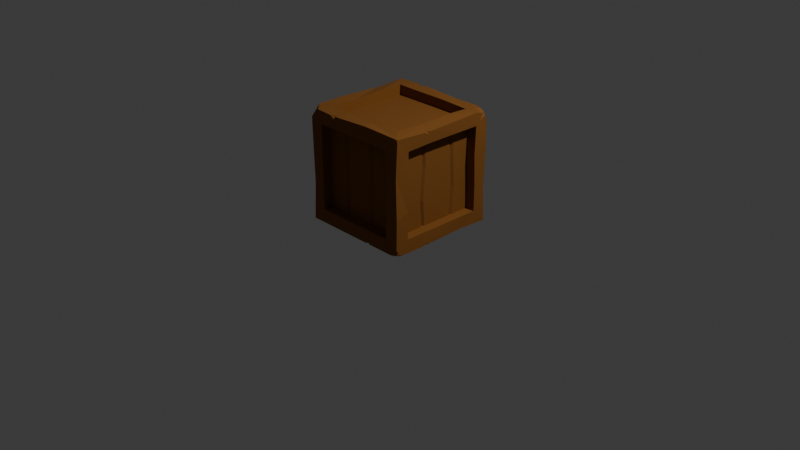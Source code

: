 # Source: crate.blend  (saved by Blender 4.3.34; exported with 4.5.12 LTS)
import bpy
from mathutils import Matrix  # noqa: F401  (used for matrix-valued properties, if any)

bpy.ops.wm.read_factory_settings(use_empty=True)
scene = bpy.context.scene
scene.name = 'Scene'

# ---- collections
col_collection = bpy.data.collections.new('Collection'); scene.collection.children.link(col_collection)

# ---- materials (node trees are filled in below, after node groups)
mat_brown = bpy.data.materials.new('brown')

# ---- material node trees
mat_brown.use_nodes = True; mat_brown.node_tree.nodes.clear()
_N = mat_brown.node_tree.nodes; _L = mat_brown.node_tree.links
n0 = _N.new('ShaderNodeBsdfPrincipled'); n0.name = 'Principled BSDF'; n0.location = (10, 300)
n0.inputs[0].default_value = (0.232, 0.08142, 0.005142, 1.0)
n0.inputs[2].default_value = 0.8455
n1 = _N.new('ShaderNodeOutputMaterial'); n1.name = 'Material Output'; n1.location = (300, 300)
_L.new(n0.outputs[0], n1.inputs[0])
n1.is_active_output = True

# ---- world
world_world = bpy.data.worlds.new('World'); scene.world = world_world
world_world.use_nodes = True; world_world.node_tree.nodes.clear()
_N = world_world.node_tree.nodes; _L = world_world.node_tree.links
n0 = _N.new('ShaderNodeOutputWorld'); n0.name = 'World Output'; n0.location = (300, 300)
n1 = _N.new('ShaderNodeBackground'); n1.name = 'Background'; n1.location = (10, 300)
n1.inputs[0].default_value = (0.05088, 0.05088, 0.05088, 1.0)
_L.new(n1.outputs[0], n0.inputs[0])
n0.is_active_output = True
world_world.color = (0.05088, 0.05088, 0.05088)
world_world.sun_shadow_jitter_overblur = 0.0

# ---- cameras
cam_camera = bpy.data.cameras.new('Camera')
cam_camera.clip_end = 100.0
cam_camera.ortho_scale = 7.314

# ---- lights
light_light = bpy.data.lights.new('Light', 'POINT')
light_light.energy = 1000.0
light_light.shadow_soft_size = 0.1

# ---- meshes
me_cube_001 = bpy.data.meshes.new('Cube.001')
me_cube_001.from_pydata([(-0.6, -0.6, -0.6), (-0.6, 0.6, 0.6), (0.6, 0.6, -0.6), (-0.6, -0.4531, -0.4531), (-0.6, -0.4531, 0.4531), (-0.6, 0.4531, 0.4531), (-0.6, 0.4531, -0.4531), (-0.4531, 0.6, 0.4531), (0.4531, 0.6, 0.4531), (0.6, 0.4531, -0.4531), (0.6, -0.4531, -0.4531), (0.4531, -0.6, 0.4531), (-0.4531, -0.6, 0.4531), (-0.4531, -0.6, -0.4531), (0.4531, 0.4531, -0.6), (-0.4531, -0.4531, -0.6), (0.4569, 0.4479, 0.5913), (-0.4564, 0.4441, 0.6074), (-0.4531, -0.4531, 0.6), (0.4531, -0.4531, 0.6), (-0.4531, 0.6, -0.4531), (0.4531, 0.6, -0.4531), (0.6, 0.4531, 0.4531), (0.5945, -0.4422, 0.4388), (0.4531, -0.6, -0.4531), (-0.4531, 0.4531, -0.6), (0.4531, -0.4531, -0.6), (-0.4957, -0.4531, -0.4531), (-0.4957, -0.4531, 0.4531), (-0.4957, 0.4531, -0.4531), (-0.4957, 0.4531, 0.4531), (-0.4531, 0.4957, 0.4531), (-0.4531, 0.4957, -0.4531), (0.4531, 0.4957, -0.4531), (0.4531, 0.4957, 0.4531), (0.4957, 0.4531, 0.4531), (0.4957, 0.4531, -0.4531), (0.4957, -0.4531, -0.4531), (0.4957, -0.4531, 0.4531), (0.4531, -0.4957, 0.4531), (0.4531, -0.4957, -0.4531), (-0.4531, -0.4957, -0.4531), (-0.4531, -0.4957, 0.4531), (0.4531, 0.4531, -0.4957), (-0.4531, 0.4531, -0.4957), (-0.4531, -0.4531, -0.4957), (0.4531, -0.4531, -0.4957), (-0.4531, 0.4531, 0.4957), (0.4531, 0.4531, 0.4957), (0.4531, -0.4531, 0.4957), (-0.4531, -0.4531, 0.4957), (-0.594, -0.2178, 0.6096), (0.6, -0.1603, -0.4531), (-0.4531, -0.1603, -0.6), (0.4574, -0.1589, 0.5889), (-0.5976, -0.1584, -0.4703), (-0.6, -0.1603, 0.4531), (0.6, -0.1603, 0.4531), (0.4531, -0.1603, -0.6), (-0.4531, -0.1603, 0.6), (-0.4531, -0.1603, -0.4957), (0.4531, -0.1603, -0.4957), (0.4531, -0.1603, 0.4957), (-0.4531, -0.1603, 0.4957), (-0.6031, 0.278, 0.586), (0.5948, 0.2782, -0.5873), (0.4531, 0.2189, -0.6), (-0.6, 0.2189, 0.4531), (0.6, 0.2189, -0.4531), (-0.4558, 0.2065, 0.6125), (0.4531, 0.2189, -0.4957), (-0.4531, 0.2189, 0.4957), (-0.6046, 0.2788, -0.5882), (0.6056, 0.2853, 0.5866), (-0.6, 0.2189, -0.4531), (-0.4531, 0.2189, -0.6), (0.6, 0.2189, 0.4531), (0.4531, 0.2189, 0.6), (-0.4531, 0.2189, -0.4957), (0.4531, 0.2189, 0.4957), (0.1404, 0.5978, -0.5902), (0.1852, 0.604, 0.5859), (0.1906, -0.5976, 0.6095), (0.1545, 0.6, -0.4702), (0.1447, -0.6, -0.4531), (0.1447, -0.6, 0.4531), (0.1447, -0.4531, -0.6), (0.1369, -0.4514, 0.5883), (0.1447, 0.6, 0.4531), (0.1447, 0.4531, -0.6), (0.1447, 0.4531, 0.6), (0.1447, 0.4531, -0.4957), (0.1447, -0.4531, -0.4957), (0.1447, 0.4531, 0.4957), (0.1447, -0.4531, 0.4957), (0.1447, -0.1603, 0.4957), (0.1447, -0.1603, -0.4957), (0.1447, 0.2189, -0.4957), (0.1447, 0.2189, 0.4957), (-0.2805, 0.6, -0.6), (-0.2118, 0.4531, -0.6), (-0.2118, -0.4531, 0.6), (-0.2094, 0.5997, -0.4677), (-0.2118, -0.6, 0.4531), (-0.2118, 0.4531, -0.4957), (-0.2118, -0.4531, 0.4957), (-0.2118, -0.1603, -0.4957), (-0.2118, 0.2189, -0.4957), (-0.2805, -0.6, -0.6), (-0.2118, 0.6, 0.4531), (-0.2118, -0.4531, -0.6), (-0.2118, 0.4531, 0.6), (-0.2118, -0.6, -0.4531), (-0.2118, -0.4531, -0.4957), (-0.2118, 0.4531, 0.4957), (-0.2118, -0.1603, 0.4957), (-0.2118, 0.2189, 0.4957), (-0.4957, -0.1894, -0.4531), (-0.4957, -0.1311, -0.4531), (-0.5249, -0.1603, -0.4531), (-0.4787, -0.1603, -0.4531), (-0.4957, -0.1311, 0.4531), (-0.4957, -0.1894, 0.4531), (-0.5249, -0.1603, 0.4531), (-0.4787, -0.1603, 0.4531), (0.4957, -0.1311, -0.4531), (0.4957, -0.1894, -0.4531), (0.5249, -0.1603, -0.4531), (0.4787, -0.1603, -0.4531), (0.4957, -0.1894, 0.4531), (0.4957, -0.1311, 0.4531), (0.5249, -0.1603, 0.4531), (0.4787, -0.1603, 0.4531), (-0.4957, 0.248, 0.4531), (-0.4957, 0.1897, 0.4531), (-0.5249, 0.2189, 0.4531), (-0.4787, 0.2189, 0.4531), (0.4957, 0.248, -0.4531), (0.4957, 0.1897, -0.4531), (0.5249, 0.2189, -0.4531), (0.4787, 0.2189, -0.4531), (-0.4957, 0.1897, -0.4531), (-0.4957, 0.248, -0.4531), (-0.5249, 0.2189, -0.4531), (-0.4787, 0.2189, -0.4531), (0.4957, 0.1897, 0.4531), (0.4957, 0.248, 0.4531), (0.5249, 0.2189, 0.4531), (0.4787, 0.2189, 0.4531), (0.1156, 0.4957, -0.4531), (0.1739, 0.4957, -0.4531), (0.1447, 0.5249, -0.4531), (0.1447, 0.4784, -0.4531), (0.1739, 0.4957, 0.4531), (0.1156, 0.4957, 0.4531), (0.1447, 0.5249, 0.4531), (0.1447, 0.4784, 0.4531), (0.1739, -0.4957, -0.4531), (0.1156, -0.4957, -0.4531), (0.1447, -0.5249, -0.4531), (0.1447, -0.4784, -0.4531), (0.1156, -0.4957, 0.4531), (0.1739, -0.4957, 0.4531), (0.1447, -0.5249, 0.4531), (0.1447, -0.4784, 0.4531), (-0.241, 0.4957, -0.4531), (-0.1826, 0.4957, -0.4531), (-0.2118, 0.5249, -0.4531), (-0.2118, 0.4784, -0.4531), (-0.241, -0.4957, 0.4531), (-0.1826, -0.4957, 0.4531), (-0.2118, -0.5249, 0.4531), (-0.2118, -0.4784, 0.4531), (-0.1826, 0.4957, 0.4531), (-0.241, 0.4957, 0.4531), (-0.2118, 0.5249, 0.4531), (-0.2118, 0.4784, 0.4531), (-0.1826, -0.4957, -0.4531), (-0.241, -0.4957, -0.4531), (-0.2118, -0.5249, -0.4531), (-0.2118, -0.4784, -0.4531), (-0.5733, -0.6138, 0.2208), (-0.6, 0.6, 0.2091), (0.6, 0.6, 0.2091), (0.5838, -0.5916, 0.2103), (-0.6016, -0.468, 0.1554), (-0.6, 0.4531, 0.1579), (0.6003, 0.4409, 0.1555), (0.5967, -0.4439, 0.1579), (0.4531, -0.6, 0.1579), (-0.4531, -0.6, 0.1579), (-0.4468, 0.6032, 0.1579), (0.4531, 0.6, 0.1579), (-0.4957, -0.4531, 0.1579), (-0.4957, 0.4531, 0.1579), (-0.4653, 0.5049, 0.1566), (0.4531, 0.4957, 0.1579), (0.4933, 0.4404, 0.1589), (0.4957, -0.4531, 0.1456), (0.4531, -0.4957, 0.1579), (-0.4531, -0.4957, 0.1579), (0.4944, -0.1794, 0.1704), (0.4774, -0.1503, 0.1704), (0.4944, -0.1211, 0.1704), (-0.4924, -0.116, 0.1553), (-0.4754, -0.1451, 0.1553), (-0.4924, -0.1743, 0.1553), (0.495, 0.1946, 0.1678), (0.478, 0.2238, 0.1678), (0.495, 0.253, 0.1678), (-0.4929, 0.2603, 0.1579), (-0.4759, 0.2311, 0.1579), (-0.4929, 0.2019, 0.1579), (0.1253, -0.4935, 0.1579), (0.1545, -0.4761, 0.1579), (0.1837, -0.4935, 0.1579), (0.1891, 0.4973, 0.1604), (0.1599, 0.4799, 0.1604), (0.1307, 0.4973, 0.1604), (-0.1876, 0.4951, 0.1579), (-0.2168, 0.4777, 0.1579), (-0.246, 0.4951, 0.1579), (-0.241, -0.4957, 0.1579), (-0.2118, -0.4784, 0.1579), (-0.1826, -0.4957, 0.1579), (-0.5879, 0.6011, -0.2111), (0.5945, 0.588, -0.2123), (0.6108, -0.6056, -0.2188), (0.6, -0.4531, -0.1643), (0.4531, -0.6, -0.1643), (-0.5945, 0.4664, -0.1785), (-0.4381, 0.6077, -0.1643), (0.4437, 0.5947, -0.1616), (0.6, 0.4531, -0.1643), (-0.4957, 0.4531, -0.1643), (-0.4531, 0.4957, -0.1643), (0.4402, 0.4945, -0.1643), (0.4946, 0.4522, -0.1544), (0.4957, -0.4531, -0.1643), (0.4531, -0.4957, -0.1643), (0.4984, -0.212, -0.1769), (-0.4957, -0.1311, -0.1643), (0.4931, 0.212, -0.1493), (-0.4986, 0.2357, -0.1643), (0.1156, -0.4957, -0.1643), (0.1662, 0.4948, -0.1643), (-0.1978, 0.4938, -0.1643), (-0.2307, -0.4942, -0.1694), (-0.5779, -0.5995, -0.2004), (-0.6, -0.4455, -0.1718), (-0.4531, -0.6, -0.1643), (-0.4957, -0.4531, -0.1643), (-0.4531, -0.4957, -0.1643), (0.4814, -0.1828, -0.1769), (0.4984, -0.1536, -0.1769), (-0.4787, -0.1603, -0.1643), (-0.4957, -0.1894, -0.1643), (0.4761, 0.2411, -0.1493), (0.4931, 0.2703, -0.1493), (-0.4816, 0.2065, -0.1643), (-0.4986, 0.1773, -0.1643), (0.1447, -0.4784, -0.1643), (0.1739, -0.4957, -0.1643), (0.1371, 0.4774, -0.1643), (0.1079, 0.4948, -0.1643), (-0.227, 0.4764, -0.1643), (-0.2561, 0.4938, -0.1643), (-0.2015, -0.4768, -0.1694), (-0.1723, -0.4942, -0.1694), (-0.529, -0.6, 0.529), (-0.4997, -0.6009, 0.5962), (-0.529, -0.529, 0.6), (-0.5984, -0.4996, 0.6025), (-0.6, -0.529, 0.529), (-0.5929, -0.6036, 0.4999), (-0.548, 0.6, -0.548), (-0.5265, 0.6, -0.6), (-0.548, 0.548, -0.6), (-0.601, 0.5266, -0.5973), (-0.6, 0.548, -0.548), (-0.5977, 0.6002, -0.5265), (0.5106, 0.5017, 0.5928), (0.6038, 0.4637, 0.5917), (0.6009, 0.5023, 0.5029), (0.6016, 0.5958, 0.4654), (0.5084, 0.5976, 0.5058), (0.4725, 0.5969, 0.5924), (0.5759, 0.5286, 0.5935), (0.5792, 0.5714, 0.5719), (0.6024, 0.5288, 0.5672), (0.6017, 0.5675, 0.5302), (0.5746, 0.5954, 0.5311), (0.5368, 0.5957, 0.5683), (0.5375, 0.5676, 0.5938), (0.5432, -0.6, -0.5432), (0.5197, -0.6, -0.6), (0.5432, -0.5432, -0.6), (0.6, -0.5197, -0.6), (0.6, -0.5432, -0.5432), (0.6023, -0.6012, -0.5197), (0.5598, -0.6, -0.5834), (0.586, -0.5859, -0.5858), (0.5598, -0.5834, -0.6), (0.5834, -0.5598, -0.6), (0.6, -0.5598, -0.5834), (0.6007, -0.5837, -0.5598), (0.584, -0.6003, -0.5598), (0.6014, -0.5527, 0.5931), (0.5755, -0.5637, 0.5958), (0.5668, -0.5872, 0.5961), (0.5763, -0.5886, 0.5716), (0.599, -0.5868, 0.5613), (0.5996, -0.5634, 0.5702), (0.5934, -0.5698, 0.5946), (0.5943, -0.5808, 0.589), (0.5833, -0.58, 0.5955), (0.5835, -0.5872, 0.5884), (0.593, -0.5871, 0.5782), (0.5998, -0.5797, 0.5778), (0.6005, -0.5698, 0.5871), (-0.2339, -0.6024, 0.5896), (-0.2593, -0.5644, 0.5908), (-0.3177, -0.6025, 0.5892), (-0.2578, -0.6021, 0.5497), (-0.2461, 0.6012, 0.6071), (-0.2714, 0.6007, 0.5677), (-0.3401, 0.6008, 0.608), (-0.2705, 0.5598, 0.6068), (0.6097, -0.1786, 0.575), (0.5793, -0.2007, 0.5771), (0.6092, -0.2437, 0.5759), (0.6076, -0.1986, 0.5442), (0.6, -0.2349, -0.6), (0.5786, -0.2046, -0.6), (0.5998, -0.1895, -0.5994), (0.6, -0.2046, -0.5786), (0.166, -0.6, -0.6), (0.1839, -0.5756, -0.6), (0.2173, -0.6, -0.6), (0.1839, -0.6, -0.5756), (-0.6072, -0.2208, -0.5552), (-0.611, -0.2005, -0.5944), (-0.5685, -0.2256, -0.5964), (-0.61, -0.2997, -0.5958)], [], [(321, 320, 82, 87, 101), (64, 1, 5, 67), (279, 278, 72, 74, 6), (342, 341, 72, 75, 53), (182, 1, 7, 191), (73, 282, 287, 281, 16, 77), (226, 2, 21, 232), (72, 278, 277, 25, 75), (332, 333, 335), (65, 2, 9, 68), (82, 309, 315, 308, 19, 87), (51, 272, 271, 18, 59), (248, 0, 13, 250), (298, 304, 297, 332, 335, 52, 10), (80, 2, 14, 89), (108, 0, 15, 110), (1, 326, 325, 109, 7), (273, 272, 51, 56, 4), (310, 316, 309, 82, 85, 11), (283, 289, 282, 73, 76, 22), (58, 26, 46, 61), (230, 6, 29, 234), (76, 57, 131, 130, 145, 147), (75, 25, 44, 78), (197, 35, 146, 209), (6, 74, 143, 142, 29), (67, 5, 30, 133, 135), (219, 173, 154, 218), (52, 68, 139, 138, 125, 127), (7, 109, 175, 174, 31), (96, 61, 46, 92), (115, 63, 50, 105), (228, 10, 37, 238), (191, 7, 31, 195), (110, 15, 45, 113), (189, 11, 39, 199), (103, 12, 42, 169, 171), (111, 17, 47, 114), (213, 161, 170, 224), (109, 88, 155, 154, 173, 175), (77, 16, 48, 79), (222, 169, 42, 200), (232, 21, 33, 236), (59, 18, 50, 63), (185, 4, 28, 193), (250, 13, 41, 252), (187, 22, 35, 197), (87, 19, 49, 94), (204, 121, 134, 212), (89, 14, 43, 91), (55, 3, 27, 117, 119), (69, 59, 63, 71), (19, 54, 62, 49), (116, 71, 63, 115), (97, 70, 61, 96), (57, 23, 38, 129, 131), (74, 55, 119, 118, 141, 143), (201, 129, 38, 198), (56, 67, 135, 134, 121, 123), (15, 53, 60, 45), (210, 133, 30, 194), (66, 58, 61, 70), (184, 311, 317, 310, 11, 189), (64, 51, 59, 69), (72, 341, 340, 55, 74), (333, 332, 297, 303, 296, 26, 58), (336, 337, 339), (331, 330, 307, 319, 312, 23, 57), (340, 343, 0, 3, 55), (99, 276, 275, 20, 102), (285, 291, 284, 183, 192, 8), (2, 65, 66, 14), (1, 64, 69, 17), (14, 66, 70, 43), (21, 83, 151, 150, 33), (68, 9, 36, 137, 139), (91, 43, 70, 97), (114, 47, 71, 116), (17, 69, 71, 47), (22, 76, 147, 146, 35), (54, 77, 79, 62), (4, 56, 123, 122, 28), (207, 145, 130, 203), (10, 52, 127, 126, 37), (53, 75, 78, 60), (308, 313, 307, 330, 329, 54, 19), (343, 340, 342), (65, 334, 333, 58, 66), (51, 64, 67, 56), (48, 93, 98, 79), (104, 91, 97, 107), (107, 97, 96, 106), (79, 98, 95, 62), (100, 89, 91, 104), (101, 87, 94, 105), (85, 103, 171, 170, 161, 163), (199, 39, 162, 215), (84, 24, 40, 157, 159), (16, 90, 93, 48), (83, 102, 167, 166, 149, 151), (26, 86, 92, 46), (62, 95, 94, 49), (106, 96, 92, 113), (112, 84, 159, 158, 177, 179), (88, 8, 34, 153, 155), (271, 270, 322, 321, 101, 18), (81, 286, 292, 285, 8, 88), (227, 299, 305, 298, 10, 228), (99, 80, 89, 100), (339, 338, 295, 300, 294, 24, 84), (312, 318, 311, 184, 188, 23), (2, 80, 83, 21), (327, 326, 1, 17, 111), (324, 325, 327), (0, 108, 112, 13), (225, 280, 279, 6, 230), (181, 274, 273, 4, 185), (102, 20, 32, 165, 167), (60, 106, 113, 45), (13, 112, 179, 178, 41), (18, 101, 105, 50), (25, 100, 104, 44), (78, 107, 106, 60), (44, 104, 107, 78), (93, 114, 116, 98), (98, 116, 115, 95), (195, 31, 174, 221), (90, 111, 114, 93), (216, 153, 34, 196), (86, 110, 113, 92), (95, 115, 105, 94), (11, 85, 163, 162, 39), (325, 324, 81, 88, 109), (296, 302, 295, 338, 337, 86, 26), (323, 322, 270, 269, 12, 103), (80, 99, 102, 83), (117, 120, 119), (120, 118, 119), (121, 124, 123), (124, 122, 123), (125, 128, 127), (128, 126, 127), (129, 132, 131), (132, 130, 131), (133, 136, 135), (136, 134, 135), (137, 140, 139), (140, 138, 139), (141, 144, 143), (144, 142, 143), (145, 148, 147), (148, 146, 147), (149, 152, 151), (152, 150, 151), (153, 156, 155), (156, 154, 155), (157, 160, 159), (160, 158, 159), (161, 164, 163), (164, 162, 163), (165, 168, 167), (168, 166, 167), (169, 172, 171), (172, 170, 171), (173, 176, 175), (176, 174, 175), (177, 180, 179), (180, 178, 179), (240, 126, 128, 253), (253, 128, 125, 254), (241, 118, 120, 255), (255, 120, 117, 256), (242, 138, 140, 257), (257, 140, 137, 258), (243, 142, 144, 259), (259, 144, 141, 260), (244, 158, 160, 261), (261, 160, 157, 262), (245, 150, 152, 263), (263, 152, 149, 264), (246, 166, 168, 265), (265, 168, 165, 266), (247, 178, 180, 267), (267, 180, 177, 268), (193, 28, 122, 206), (251, 193, 206, 256), (172, 223, 224, 170), (169, 222, 223, 172), (176, 220, 221, 174), (173, 219, 220, 176), (156, 217, 218, 154), (153, 216, 217, 156), (164, 214, 215, 162), (161, 213, 214, 164), (136, 211, 212, 134), (133, 210, 211, 136), (148, 208, 209, 146), (145, 207, 208, 148), (124, 205, 206, 122), (121, 204, 205, 124), (132, 202, 203, 130), (129, 201, 202, 132), (245, 216, 196, 236), (235, 195, 221, 266), (239, 199, 215, 262), (242, 207, 203, 254), (243, 210, 194, 234), (240, 201, 198, 238), (241, 204, 212, 260), (233, 187, 197, 237), (12, 190, 200, 42), (249, 185, 193, 251), (8, 192, 196, 34), (247, 222, 200, 252), (244, 213, 224, 268), (229, 189, 199, 239), (231, 191, 195, 235), (23, 188, 198, 38), (246, 219, 218, 264), (237, 197, 209, 258), (5, 186, 194, 30), (320, 321, 323), (227, 184, 189, 229), (328, 329, 331), (226, 183, 187, 233), (183, 284, 290, 283, 22, 187), (225, 182, 191, 231), (1, 182, 186, 5), (248, 181, 185, 249), (0, 248, 249, 3), (277, 276, 99, 100, 25), (2, 226, 233, 9), (108, 336, 339, 84, 112), (36, 237, 258, 137), (166, 246, 264, 149), (20, 231, 235, 32), (24, 229, 239, 40), (158, 244, 268, 177), (178, 247, 252, 41), (3, 249, 251, 27), (9, 233, 237, 36), (118, 241, 260, 141), (126, 240, 238, 37), (142, 243, 234, 29), (138, 242, 254, 125), (40, 239, 262, 157), (32, 235, 266, 165), (150, 245, 236, 33), (27, 251, 256, 117), (223, 267, 268, 224), (222, 247, 267, 223), (220, 265, 266, 221), (219, 246, 265, 220), (217, 263, 264, 218), (216, 245, 263, 217), (214, 261, 262, 215), (213, 244, 261, 214), (211, 259, 260, 212), (210, 243, 259, 211), (208, 257, 258, 209), (207, 242, 257, 208), (205, 255, 256, 206), (204, 241, 255, 205), (202, 253, 254, 203), (201, 240, 253, 202), (190, 250, 252, 200), (192, 232, 236, 196), (188, 228, 238, 198), (186, 230, 234, 194), (181, 248, 250, 190), (184, 227, 228, 188), (183, 226, 232, 192), (182, 225, 230, 186), (269, 270, 271, 272, 273, 274), (269, 274, 181, 190, 12), (275, 276, 277, 278, 279, 280), (275, 280, 225, 231, 20), (281, 287, 288, 293), (282, 289, 288, 287), (283, 290, 288, 289), (284, 291, 288, 290), (285, 292, 288, 291), (286, 293, 288, 292), (281, 293, 286, 81, 90, 16), (294, 300, 301, 306), (295, 302, 301, 300), (296, 303, 301, 302), (297, 304, 301, 303), (298, 305, 301, 304), (299, 306, 301, 305), (294, 306, 299, 227, 229, 24), (307, 313, 314, 319), (308, 315, 314, 313), (309, 316, 314, 315), (310, 317, 314, 316), (311, 318, 314, 317), (312, 319, 314, 318), (73, 328, 331, 57, 76), (321, 322, 323), (82, 320, 323, 103, 85), (325, 326, 327), (81, 324, 327, 111, 90), (329, 330, 331), (329, 328, 73, 77, 54), (333, 334, 335), (335, 334, 65, 68, 52), (337, 338, 339), (337, 336, 108, 110, 86), (340, 341, 342), (0, 343, 342, 53, 15)])
_uv = me_cube_001.uv_layers.new(name='UVMap')
_uv.uv.foreach_set('vector', [0.8048, 0.7421, 0.7996, 0.75, 0.7101, 0.75, 0.7198, 0.7194, 0.7941, 0.7194, 0.625, 0.1854, 0.625, 0.25, 0.5944, 0.2194, 0.5944, 0.1706, 0.3858, 0.2392, 0.375, 0.2352, 0.375, 0.1854, 0.4056, 0.1706, 0.4056, 0.2194, 0.1333, 0.6663, 0.125, 0.6594, 0.125, 0.5646, 0.1556, 0.5794, 0.1556, 0.6584, 0.5436, 0.25, 0.625, 0.25, 0.5944, 0.2806, 0.5329, 0.2806, 0.625, 0.5646, 0.625, 0.5272, 0.6306, 0.5136, 0.6443, 0.5193, 0.6556, 0.5306, 0.6556, 0.5794, 0.4547, 0.5, 0.375, 0.5, 0.4056, 0.4694, 0.4658, 0.4694, 0.125, 0.5646, 0.125, 0.5148, 0.1358, 0.5108, 0.1556, 0.5306, 0.1556, 0.5794, 0.375, 0.6739, 0.3705, 0.6676, 0.3795, 0.6676, 0.375, 0.5646, 0.375, 0.5, 0.4056, 0.5306, 0.4056, 0.5794, 0.7101, 0.75, 0.632, 0.75, 0.6286, 0.7485, 0.6302, 0.7448, 0.6556, 0.7194, 0.7198, 0.7194, 0.875, 0.6692, 0.875, 0.7288, 0.8602, 0.7352, 0.8444, 0.7194, 0.8444, 0.6584, 0.4547, 1.0, 0.375, 1.0, 0.4056, 0.9694, 0.4658, 0.9694, 0.3868, 0.7382, 0.3785, 0.7416, 0.375, 0.7333, 0.375, 0.6739, 0.3795, 0.6676, 0.4056, 0.6584, 0.4056, 0.7194, 0.2899, 0.5, 0.375, 0.5, 0.3444, 0.5306, 0.2802, 0.5306, 0.1916, 0.75, 0.125, 0.75, 0.1556, 0.7194, 0.2059, 0.7194, 0.625, 0.25, 0.625, 0.3064, 0.6168, 0.3204, 0.5944, 0.3309, 0.5944, 0.2806, 0.6102, 0.01479, 0.625, 0.02121, 0.625, 0.08079, 0.5944, 0.09161, 0.5944, 0.03061, 0.62, 0.755, 0.6235, 0.7535, 0.625, 0.757, 0.625, 0.8351, 0.5944, 0.8448, 0.5944, 0.7806, 0.6051, 0.5199, 0.6192, 0.5138, 0.625, 0.5272, 0.625, 0.5646, 0.5944, 0.5794, 0.5944, 0.5306, 0.3444, 0.6584, 0.3444, 0.7194, 0.3444, 0.7194, 0.3444, 0.6584, 0.4658, 0.2194, 0.4056, 0.2194, 0.4056, 0.2194, 0.4658, 0.2194, 0.5944, 0.5794, 0.5944, 0.6584, 0.5944, 0.6584, 0.5944, 0.6523, 0.5944, 0.5855, 0.5944, 0.5794, 0.1556, 0.5794, 0.1556, 0.5306, 0.1556, 0.5306, 0.1556, 0.5794, 0.5329, 0.5306, 0.5944, 0.5306, 0.5944, 0.5733, 0.5329, 0.5733, 0.4056, 0.2194, 0.4056, 0.1706, 0.4056, 0.1706, 0.4056, 0.1767, 0.4056, 0.2194, 0.5944, 0.1706, 0.5944, 0.2194, 0.5944, 0.2194, 0.5944, 0.1767, 0.5944, 0.1706, 0.5329, 0.337, 0.5944, 0.337, 0.5944, 0.3991, 0.5329, 0.3991, 0.4056, 0.6584, 0.4056, 0.5794, 0.4056, 0.5794, 0.4056, 0.5855, 0.4056, 0.6523, 0.4056, 0.6584, 0.5944, 0.2806, 0.5944, 0.3309, 0.5944, 0.3309, 0.5944, 0.3248, 0.5944, 0.2806, 0.2802, 0.6584, 0.3444, 0.6584, 0.3444, 0.7194, 0.2802, 0.7194, 0.7941, 0.6584, 0.8444, 0.6584, 0.8444, 0.7194, 0.7941, 0.7194, 0.4658, 0.7194, 0.4056, 0.7194, 0.4056, 0.7194, 0.4658, 0.7194, 0.5329, 0.2806, 0.5944, 0.2806, 0.5944, 0.2806, 0.5329, 0.2806, 0.2059, 0.7194, 0.1556, 0.7194, 0.1556, 0.7194, 0.2059, 0.7194, 0.5329, 0.7806, 0.5944, 0.7806, 0.5944, 0.7806, 0.5329, 0.7806, 0.5944, 0.9191, 0.5944, 0.9694, 0.5944, 0.9694, 0.5944, 0.9252, 0.5944, 0.9191, 0.7941, 0.5306, 0.8444, 0.5306, 0.8444, 0.5306, 0.7941, 0.5306, 0.5329, 0.8509, 0.5944, 0.8509, 0.5944, 0.913, 0.5329, 0.913, 0.5944, 0.3309, 0.5944, 0.4052, 0.5944, 0.4052, 0.5944, 0.3991, 0.5944, 0.337, 0.5944, 0.3309, 0.6556, 0.5794, 0.6556, 0.5306, 0.6556, 0.5306, 0.6556, 0.5794, 0.5329, 0.9252, 0.5944, 0.9252, 0.5944, 0.9694, 0.5329, 0.9694, 0.4658, 0.4694, 0.4056, 0.4694, 0.4056, 0.4694, 0.4658, 0.4694, 0.8444, 0.6584, 0.8444, 0.7194, 0.8444, 0.7194, 0.8444, 0.6584, 0.5329, 0.03061, 0.5944, 0.03061, 0.5944, 0.03061, 0.5329, 0.03061, 0.4658, 0.9694, 0.4056, 0.9694, 0.4056, 0.9694, 0.4658, 0.9694, 0.5329, 0.5306, 0.5944, 0.5306, 0.5944, 0.5306, 0.5329, 0.5306, 0.7198, 0.7194, 0.6556, 0.7194, 0.6556, 0.7194, 0.7198, 0.7194, 0.5329, 0.09769, 0.5944, 0.09769, 0.5944, 0.1645, 0.5329, 0.1645, 0.2802, 0.5306, 0.3444, 0.5306, 0.3444, 0.5306, 0.2802, 0.5306, 0.4056, 0.09161, 0.4056, 0.03061, 0.4056, 0.03061, 0.4056, 0.08554, 0.4056, 0.09161, 0.8444, 0.5794, 0.8444, 0.6584, 0.8444, 0.6584, 0.8444, 0.5794, 0.6556, 0.7194, 0.6556, 0.6584, 0.6556, 0.6584, 0.6556, 0.7194, 0.7941, 0.5794, 0.8444, 0.5794, 0.8444, 0.6584, 0.7941, 0.6584, 0.2802, 0.5794, 0.3444, 0.5794, 0.3444, 0.6584, 0.2802, 0.6584, 0.5944, 0.6584, 0.5944, 0.7194, 0.5944, 0.7194, 0.5944, 0.6645, 0.5944, 0.6584, 0.4056, 0.1706, 0.4056, 0.09161, 0.4056, 0.09161, 0.4056, 0.09769, 0.4056, 0.1645, 0.4056, 0.1706, 0.5329, 0.6645, 0.5944, 0.6645, 0.5944, 0.7194, 0.5329, 0.7194, 0.5944, 0.09161, 0.5944, 0.1706, 0.5944, 0.1706, 0.5944, 0.1645, 0.5944, 0.09769, 0.5944, 0.09161, 0.1556, 0.7194, 0.1556, 0.6584, 0.1556, 0.6584, 0.1556, 0.7194, 0.5329, 0.1767, 0.5944, 0.1767, 0.5944, 0.2194, 0.5329, 0.2194, 0.3444, 0.5794, 0.3444, 0.6584, 0.3444, 0.6584, 0.3444, 0.5794, 0.5436, 0.75, 0.6179, 0.75, 0.6214, 0.7515, 0.62, 0.755, 0.5944, 0.7806, 0.5329, 0.7806, 0.875, 0.5646, 0.875, 0.6692, 0.8444, 0.6584, 0.8444, 0.5794, 0.375, 0.1854, 0.375, 0.0906, 0.3848, 0.08424, 0.4056, 0.09161, 0.4056, 0.1706, 0.3705, 0.6676, 0.375, 0.6739, 0.375, 0.7333, 0.3715, 0.7416, 0.3632, 0.7382, 0.3444, 0.7194, 0.3444, 0.6584, 0.375, 0.8404, 0.2883, 0.7449, 0.3801, 0.8367, 0.6174, 0.6665, 0.625, 0.6762, 0.625, 0.7428, 0.6236, 0.7465, 0.6201, 0.7451, 0.5944, 0.7194, 0.5944, 0.6584, 0.3848, 0.08424, 0.375, 0.06934, 0.375, 0.0, 0.4056, 0.03061, 0.4056, 0.09161, 0.375, 0.3166, 0.375, 0.2653, 0.3858, 0.2608, 0.4056, 0.2806, 0.4056, 0.3309, 0.6057, 0.4807, 0.6113, 0.4943, 0.5976, 0.5, 0.5436, 0.5, 0.5329, 0.4694, 0.5944, 0.4694, 0.375, 0.5, 0.375, 0.5646, 0.3444, 0.5794, 0.3444, 0.5306, 0.875, 0.5, 0.875, 0.5646, 0.8444, 0.5794, 0.8444, 0.5306, 0.3444, 0.5306, 0.3444, 0.5794, 0.3444, 0.5794, 0.3444, 0.5306, 0.4056, 0.4694, 0.4056, 0.4052, 0.4056, 0.4052, 0.4056, 0.4112, 0.4056, 0.4694, 0.4056, 0.5794, 0.4056, 0.5306, 0.4056, 0.5306, 0.4056, 0.5733, 0.4056, 0.5794, 0.2802, 0.5306, 0.3444, 0.5306, 0.3444, 0.5794, 0.2802, 0.5794, 0.7941, 0.5306, 0.8444, 0.5306, 0.8444, 0.5794, 0.7941, 0.5794, 0.8444, 0.5306, 0.8444, 0.5794, 0.8444, 0.5794, 0.8444, 0.5306, 0.5944, 0.5306, 0.5944, 0.5794, 0.5944, 0.5794, 0.5944, 0.5733, 0.5944, 0.5306, 0.6556, 0.6584, 0.6556, 0.5794, 0.6556, 0.5794, 0.6556, 0.6584, 0.5944, 0.03061, 0.5944, 0.09161, 0.5944, 0.09161, 0.5944, 0.08554, 0.5944, 0.03061, 0.5329, 0.5855, 0.5944, 0.5855, 0.5944, 0.6523, 0.5329, 0.6523, 0.4056, 0.7194, 0.4056, 0.6584, 0.4056, 0.6584, 0.4056, 0.6645, 0.4056, 0.7194, 0.1556, 0.6584, 0.1556, 0.5794, 0.1556, 0.5794, 0.1556, 0.6584, 0.6302, 0.7448, 0.6265, 0.7464, 0.625, 0.7428, 0.625, 0.6762, 0.6312, 0.667, 0.6556, 0.6584, 0.6556, 0.7194, 0.125, 0.6807, 0.3848, 0.08424, 0.1333, 0.6663, 0.375, 0.5646, 0.375, 0.6644, 0.3705, 0.6676, 0.3444, 0.6584, 0.3444, 0.5794, 0.625, 0.08079, 0.625, 0.1854, 0.5944, 0.1706, 0.5944, 0.09161, 0.6556, 0.5306, 0.7198, 0.5306, 0.7198, 0.5794, 0.6556, 0.5794, 0.2059, 0.5306, 0.2802, 0.5306, 0.2802, 0.5794, 0.2059, 0.5794, 0.2059, 0.5794, 0.2802, 0.5794, 0.2802, 0.6584, 0.2059, 0.6584, 0.6556, 0.5794, 0.7198, 0.5794, 0.7198, 0.6584, 0.6556, 0.6584, 0.2059, 0.5306, 0.2802, 0.5306, 0.2802, 0.5306, 0.2059, 0.5306, 0.7941, 0.7194, 0.7198, 0.7194, 0.7198, 0.7194, 0.7941, 0.7194, 0.5944, 0.8448, 0.5944, 0.9191, 0.5944, 0.9191, 0.5944, 0.913, 0.5944, 0.8509, 0.5944, 0.8448, 0.5329, 0.7806, 0.5944, 0.7806, 0.5944, 0.8388, 0.5329, 0.8388, 0.4056, 0.8448, 0.4056, 0.7806, 0.4056, 0.7806, 0.4056, 0.8388, 0.4056, 0.8448, 0.6556, 0.5306, 0.7198, 0.5306, 0.7198, 0.5306, 0.6556, 0.5306, 0.4056, 0.4052, 0.4056, 0.3309, 0.4056, 0.3309, 0.4056, 0.337, 0.4056, 0.3991, 0.4056, 0.4052, 0.3444, 0.7194, 0.2802, 0.7194, 0.2802, 0.7194, 0.3444, 0.7194, 0.6556, 0.6584, 0.7198, 0.6584, 0.7198, 0.7194, 0.6556, 0.7194, 0.2059, 0.6584, 0.2802, 0.6584, 0.2802, 0.7194, 0.2059, 0.7194, 0.4056, 0.9191, 0.4056, 0.8448, 0.4056, 0.8448, 0.4056, 0.8509, 0.4056, 0.913, 0.4056, 0.9191, 0.5944, 0.4052, 0.5944, 0.4694, 0.5944, 0.4694, 0.5944, 0.4112, 0.5944, 0.4052, 0.8602, 0.7352, 0.8544, 0.75, 0.817, 0.75, 0.8048, 0.7421, 0.7941, 0.7194, 0.8444, 0.7194, 0.625, 0.4149, 0.625, 0.4735, 0.6193, 0.4866, 0.6057, 0.4807, 0.5944, 0.4694, 0.5944, 0.4052, 0.4547, 0.75, 0.3918, 0.75, 0.3834, 0.7465, 0.3868, 0.7382, 0.4056, 0.7194, 0.4658, 0.7194, 0.1916, 0.5, 0.2899, 0.5, 0.2802, 0.5306, 0.2059, 0.5306, 0.3801, 0.8367, 0.375, 0.8297, 0.375, 0.7667, 0.3785, 0.7584, 0.3868, 0.7618, 0.4056, 0.7806, 0.4056, 0.8448, 0.6201, 0.7451, 0.6215, 0.7486, 0.6179, 0.75, 0.5436, 0.75, 0.5329, 0.7194, 0.5944, 0.7194, 0.375, 0.5, 0.375, 0.4149, 0.4056, 0.4052, 0.4056, 0.4694, 0.8045, 0.5085, 0.8186, 0.5, 0.875, 0.5, 0.8444, 0.5306, 0.7941, 0.5306, 0.7988, 0.5, 0.6168, 0.3204, 0.8045, 0.5085, 0.375, 1.0, 0.375, 0.9334, 0.4056, 0.9191, 0.4056, 0.9694, 0.4547, 0.25, 0.39, 0.25, 0.3858, 0.2392, 0.4056, 0.2194, 0.4658, 0.2194, 0.5436, 0.0, 0.6035, 0.0, 0.6102, 0.01479, 0.5944, 0.03061, 0.5329, 0.03061, 0.4056, 0.3309, 0.4056, 0.2806, 0.4056, 0.2806, 0.4056, 0.3248, 0.4056, 0.3309, 0.1556, 0.6584, 0.2059, 0.6584, 0.2059, 0.7194, 0.1556, 0.7194, 0.4056, 0.9694, 0.4056, 0.9191, 0.4056, 0.9191, 0.4056, 0.9252, 0.4056, 0.9694, 0.8444, 0.7194, 0.7941, 0.7194, 0.7941, 0.7194, 0.8444, 0.7194, 0.1556, 0.5306, 0.2059, 0.5306, 0.2059, 0.5306, 0.1556, 0.5306, 0.1556, 0.5794, 0.2059, 0.5794, 0.2059, 0.6584, 0.1556, 0.6584, 0.1556, 0.5306, 0.2059, 0.5306, 0.2059, 0.5794, 0.1556, 0.5794, 0.7198, 0.5306, 0.7941, 0.5306, 0.7941, 0.5794, 0.7198, 0.5794, 0.7198, 0.5794, 0.7941, 0.5794, 0.7941, 0.6584, 0.7198, 0.6584, 0.5329, 0.2806, 0.5944, 0.2806, 0.5944, 0.3248, 0.5329, 0.3248, 0.7198, 0.5306, 0.7941, 0.5306, 0.7941, 0.5306, 0.7198, 0.5306, 0.5329, 0.4112, 0.5944, 0.4112, 0.5944, 0.4694, 0.5329, 0.4694, 0.2802, 0.7194, 0.2059, 0.7194, 0.2059, 0.7194, 0.2802, 0.7194, 0.7198, 0.6584, 0.7941, 0.6584, 0.7941, 0.7194, 0.7198, 0.7194, 0.5944, 0.7806, 0.5944, 0.8448, 0.5944, 0.8448, 0.5944, 0.8388, 0.5944, 0.7806, 0.6168, 0.3204, 0.625, 0.3262, 0.625, 0.4149, 0.5944, 0.4052, 0.5944, 0.3309, 0.3632, 0.7382, 0.3666, 0.7465, 0.3583, 0.75, 0.2953, 0.75, 0.2883, 0.7449, 0.2802, 0.7194, 0.3444, 0.7194, 0.6164, 0.9294, 0.625, 0.942, 0.625, 0.9794, 0.6102, 0.9852, 0.5944, 0.9694, 0.5944, 0.9191, 0.375, 0.4149, 0.375, 0.3166, 0.4056, 0.3309, 0.4056, 0.4052, 0.4056, 0.08554, 0.4056, 0.09161, 0.4056, 0.09161, 0.4056, 0.09161, 0.4056, 0.09769, 0.4056, 0.09161, 0.5944, 0.09769, 0.5944, 0.09161, 0.5944, 0.09161, 0.5944, 0.09161, 0.5944, 0.08554, 0.5944, 0.09161, 0.4056, 0.6523, 0.4056, 0.6584, 0.4056, 0.6584, 0.4056, 0.6584, 0.4056, 0.6645, 0.4056, 0.6584, 0.5944, 0.6645, 0.5944, 0.6584, 0.5944, 0.6584, 0.5944, 0.6584, 0.5944, 0.6523, 0.5944, 0.6584, 0.5944, 0.1767, 0.5944, 0.1706, 0.5944, 0.1706, 0.5944, 0.1706, 0.5944, 0.1645, 0.5944, 0.1706, 0.4056, 0.5733, 0.4056, 0.5794, 0.4056, 0.5794, 0.4056, 0.5794, 0.4056, 0.5855, 0.4056, 0.5794, 0.4056, 0.1645, 0.4056, 0.1706, 0.4056, 0.1706, 0.4056, 0.1706, 0.4056, 0.1767, 0.4056, 0.1706, 0.5944, 0.5855, 0.5944, 0.5794, 0.5944, 0.5794, 0.5944, 0.5794, 0.5944, 0.5733, 0.5944, 0.5794, 0.4056, 0.3991, 0.4056, 0.4052, 0.4056, 0.4052, 0.4056, 0.4052, 0.4056, 0.4112, 0.4056, 0.4052, 0.5944, 0.4112, 0.5944, 0.4052, 0.5944, 0.4052, 0.5944, 0.4052, 0.5944, 0.3991, 0.5944, 0.4052, 0.4056, 0.8388, 0.4056, 0.8448, 0.4056, 0.8448, 0.4056, 0.8448, 0.4056, 0.8509, 0.4056, 0.8448, 0.5944, 0.8509, 0.5944, 0.8448, 0.5944, 0.8448, 0.5944, 0.8448, 0.5944, 0.8388, 0.5944, 0.8448, 0.4056, 0.3248, 0.4056, 0.3309, 0.4056, 0.3309, 0.4056, 0.3309, 0.4056, 0.337, 0.4056, 0.3309, 0.5944, 0.9252, 0.5944, 0.9191, 0.5944, 0.9191, 0.5944, 0.9191, 0.5944, 0.913, 0.5944, 0.9191, 0.5944, 0.337, 0.5944, 0.3309, 0.5944, 0.3309, 0.5944, 0.3309, 0.5944, 0.3248, 0.5944, 0.3309, 0.4056, 0.913, 0.4056, 0.9191, 0.4056, 0.9191, 0.4056, 0.9191, 0.4056, 0.9252, 0.4056, 0.9191, 0.4658, 0.6645, 0.4056, 0.6645, 0.4056, 0.6584, 0.4658, 0.6584, 0.4658, 0.6584, 0.4056, 0.6584, 0.4056, 0.6523, 0.4658, 0.6523, 0.4658, 0.09769, 0.4056, 0.09769, 0.4056, 0.09161, 0.4658, 0.09161, 0.4658, 0.09161, 0.4056, 0.09161, 0.4056, 0.08554, 0.4658, 0.08554, 0.4658, 0.5855, 0.4056, 0.5855, 0.4056, 0.5794, 0.4658, 0.5794, 0.4658, 0.5794, 0.4056, 0.5794, 0.4056, 0.5733, 0.4658, 0.5733, 0.4658, 0.1767, 0.4056, 0.1767, 0.4056, 0.1706, 0.4658, 0.1706, 0.4658, 0.1706, 0.4056, 0.1706, 0.4056, 0.1645, 0.4658, 0.1645, 0.4658, 0.8509, 0.4056, 0.8509, 0.4056, 0.8448, 0.4658, 0.8448, 0.4658, 0.8448, 0.4056, 0.8448, 0.4056, 0.8388, 0.4658, 0.8388, 0.4658, 0.4112, 0.4056, 0.4112, 0.4056, 0.4052, 0.4658, 0.4052, 0.4658, 0.4052, 0.4056, 0.4052, 0.4056, 0.3991, 0.4658, 0.3991, 0.4658, 0.337, 0.4056, 0.337, 0.4056, 0.3309, 0.4658, 0.3309, 0.4658, 0.3309, 0.4056, 0.3309, 0.4056, 0.3248, 0.4658, 0.3248, 0.4658, 0.9252, 0.4056, 0.9252, 0.4056, 0.9191, 0.4658, 0.9191, 0.4658, 0.9191, 0.4056, 0.9191, 0.4056, 0.913, 0.4658, 0.913, 0.5329, 0.03061, 0.5944, 0.03061, 0.5944, 0.08554, 0.5329, 0.08554, 0.4658, 0.03061, 0.5329, 0.03061, 0.5329, 0.08554, 0.4658, 0.08554, 0.5944, 0.9191, 0.5329, 0.9191, 0.5329, 0.913, 0.5944, 0.913, 0.5944, 0.9252, 0.5329, 0.9252, 0.5329, 0.9191, 0.5944, 0.9191, 0.5944, 0.3309, 0.5329, 0.3309, 0.5329, 0.3248, 0.5944, 0.3248, 0.5944, 0.337, 0.5329, 0.337, 0.5329, 0.3309, 0.5944, 0.3309, 0.5944, 0.4052, 0.5329, 0.4052, 0.5329, 0.3991, 0.5944, 0.3991, 0.5944, 0.4112, 0.5329, 0.4112, 0.5329, 0.4052, 0.5944, 0.4052, 0.5944, 0.8448, 0.5329, 0.8448, 0.5329, 0.8388, 0.5944, 0.8388, 0.5944, 0.8509, 0.5329, 0.8509, 0.5329, 0.8448, 0.5944, 0.8448, 0.5944, 0.1706, 0.5329, 0.1706, 0.5329, 0.1645, 0.5944, 0.1645, 0.5944, 0.1767, 0.5329, 0.1767, 0.5329, 0.1706, 0.5944, 0.1706, 0.5944, 0.5794, 0.5329, 0.5794, 0.5329, 0.5733, 0.5944, 0.5733, 0.5944, 0.5855, 0.5329, 0.5855, 0.5329, 0.5794, 0.5944, 0.5794, 0.5944, 0.09161, 0.5329, 0.09161, 0.5329, 0.08554, 0.5944, 0.08554, 0.5944, 0.09769, 0.5329, 0.09769, 0.5329, 0.09161, 0.5944, 0.09161, 0.5944, 0.6584, 0.5329, 0.6584, 0.5329, 0.6523, 0.5944, 0.6523, 0.5944, 0.6645, 0.5329, 0.6645, 0.5329, 0.6584, 0.5944, 0.6584, 0.4658, 0.4112, 0.5329, 0.4112, 0.5329, 0.4694, 0.4658, 0.4694, 0.4658, 0.2806, 0.5329, 0.2806, 0.5329, 0.3248, 0.4658, 0.3248, 0.4658, 0.7806, 0.5329, 0.7806, 0.5329, 0.8388, 0.4658, 0.8388, 0.4658, 0.5855, 0.5329, 0.5855, 0.5329, 0.6523, 0.4658, 0.6523, 0.4658, 0.1767, 0.5329, 0.1767, 0.5329, 0.2194, 0.4658, 0.2194, 0.4658, 0.6645, 0.5329, 0.6645, 0.5329, 0.7194, 0.4658, 0.7194, 0.4658, 0.09769, 0.5329, 0.09769, 0.5329, 0.1645, 0.4658, 0.1645, 0.4658, 0.5306, 0.5329, 0.5306, 0.5329, 0.5306, 0.4658, 0.5306, 0.5944, 0.9694, 0.5329, 0.9694, 0.5329, 0.9694, 0.5944, 0.9694, 0.4658, 0.03061, 0.5329, 0.03061, 0.5329, 0.03061, 0.4658, 0.03061, 0.5944, 0.4694, 0.5329, 0.4694, 0.5329, 0.4694, 0.5944, 0.4694, 0.4658, 0.9252, 0.5329, 0.9252, 0.5329, 0.9694, 0.4658, 0.9694, 0.4658, 0.8509, 0.5329, 0.8509, 0.5329, 0.913, 0.4658, 0.913, 0.4658, 0.7806, 0.5329, 0.7806, 0.5329, 0.7806, 0.4658, 0.7806, 0.4658, 0.2806, 0.5329, 0.2806, 0.5329, 0.2806, 0.4658, 0.2806, 0.5944, 0.7194, 0.5329, 0.7194, 0.5329, 0.7194, 0.5944, 0.7194, 0.4658, 0.337, 0.5329, 0.337, 0.5329, 0.3991, 0.4658, 0.3991, 0.4658, 0.5306, 0.5329, 0.5306, 0.5329, 0.5733, 0.4658, 0.5733, 0.5944, 0.2194, 0.5329, 0.2194, 0.5329, 0.2194, 0.5944, 0.2194, 0.625, 0.9246, 0.8048, 0.7421, 0.6164, 0.9294, 0.4547, 0.75, 0.5436, 0.75, 0.5329, 0.7806, 0.4658, 0.7806, 0.625, 0.6623, 0.6312, 0.667, 0.6174, 0.6665, 0.4547, 0.5, 0.5436, 0.5, 0.5329, 0.5306, 0.4658, 0.5306, 0.5436, 0.5, 0.5976, 0.5, 0.6112, 0.5058, 0.6051, 0.5199, 0.5944, 0.5306, 0.5329, 0.5306, 0.4547, 0.25, 0.5436, 0.25, 0.5329, 0.2806, 0.4658, 0.2806, 0.625, 0.25, 0.5436, 0.25, 0.5329, 0.2194, 0.5944, 0.2194, 0.4547, 0.0, 0.5436, 0.0, 0.5329, 0.03061, 0.4658, 0.03061, 0.375, 0.0, 0.4547, 0.0, 0.4658, 0.03061, 0.4056, 0.03061, 0.1358, 0.5108, 0.1403, 0.5, 0.1916, 0.5, 0.2059, 0.5306, 0.1556, 0.5306, 0.375, 0.5, 0.4547, 0.5, 0.4658, 0.5306, 0.4056, 0.5306, 0.375, 0.9334, 0.375, 0.8404, 0.3801, 0.8367, 0.4056, 0.8448, 0.4056, 0.9191, 0.4056, 0.5306, 0.4658, 0.5306, 0.4658, 0.5733, 0.4056, 0.5733, 0.4056, 0.337, 0.4658, 0.337, 0.4658, 0.3991, 0.4056, 0.3991, 0.4056, 0.2806, 0.4658, 0.2806, 0.4658, 0.2806, 0.4056, 0.2806, 0.4056, 0.7806, 0.4658, 0.7806, 0.4658, 0.7806, 0.4056, 0.7806, 0.4056, 0.8509, 0.4658, 0.8509, 0.4658, 0.913, 0.4056, 0.913, 0.4056, 0.9252, 0.4658, 0.9252, 0.4658, 0.9694, 0.4056, 0.9694, 0.4056, 0.03061, 0.4658, 0.03061, 0.4658, 0.03061, 0.4056, 0.03061, 0.4056, 0.5306, 0.4658, 0.5306, 0.4658, 0.5306, 0.4056, 0.5306, 0.4056, 0.09769, 0.4658, 0.09769, 0.4658, 0.1645, 0.4056, 0.1645, 0.4056, 0.6645, 0.4658, 0.6645, 0.4658, 0.7194, 0.4056, 0.7194, 0.4056, 0.1767, 0.4658, 0.1767, 0.4658, 0.2194, 0.4056, 0.2194, 0.4056, 0.5855, 0.4658, 0.5855, 0.4658, 0.6523, 0.4056, 0.6523, 0.4056, 0.7806, 0.4658, 0.7806, 0.4658, 0.8388, 0.4056, 0.8388, 0.4056, 0.2806, 0.4658, 0.2806, 0.4658, 0.3248, 0.4056, 0.3248, 0.4056, 0.4112, 0.4658, 0.4112, 0.4658, 0.4694, 0.4056, 0.4694, 0.4056, 0.03061, 0.4658, 0.03061, 0.4658, 0.08554, 0.4056, 0.08554, 0.5329, 0.9191, 0.4658, 0.9191, 0.4658, 0.913, 0.5329, 0.913, 0.5329, 0.9252, 0.4658, 0.9252, 0.4658, 0.9191, 0.5329, 0.9191, 0.5329, 0.3309, 0.4658, 0.3309, 0.4658, 0.3248, 0.5329, 0.3248, 0.5329, 0.337, 0.4658, 0.337, 0.4658, 0.3309, 0.5329, 0.3309, 0.5329, 0.4052, 0.4658, 0.4052, 0.4658, 0.3991, 0.5329, 0.3991, 0.5329, 0.4112, 0.4658, 0.4112, 0.4658, 0.4052, 0.5329, 0.4052, 0.5329, 0.8448, 0.4658, 0.8448, 0.4658, 0.8388, 0.5329, 0.8388, 0.5329, 0.8509, 0.4658, 0.8509, 0.4658, 0.8448, 0.5329, 0.8448, 0.5329, 0.1706, 0.4658, 0.1706, 0.4658, 0.1645, 0.5329, 0.1645, 0.5329, 0.1767, 0.4658, 0.1767, 0.4658, 0.1706, 0.5329, 0.1706, 0.5329, 0.5794, 0.4658, 0.5794, 0.4658, 0.5733, 0.5329, 0.5733, 0.5329, 0.5855, 0.4658, 0.5855, 0.4658, 0.5794, 0.5329, 0.5794, 0.5329, 0.09161, 0.4658, 0.09161, 0.4658, 0.08554, 0.5329, 0.08554, 0.5329, 0.09769, 0.4658, 0.09769, 0.4658, 0.09161, 0.5329, 0.09161, 0.5329, 0.6584, 0.4658, 0.6584, 0.4658, 0.6523, 0.5329, 0.6523, 0.5329, 0.6645, 0.4658, 0.6645, 0.4658, 0.6584, 0.5329, 0.6584, 0.5329, 0.9694, 0.4658, 0.9694, 0.4658, 0.9694, 0.5329, 0.9694, 0.5329, 0.4694, 0.4658, 0.4694, 0.4658, 0.4694, 0.5329, 0.4694, 0.5329, 0.7194, 0.4658, 0.7194, 0.4658, 0.7194, 0.5329, 0.7194, 0.5329, 0.2194, 0.4658, 0.2194, 0.4658, 0.2194, 0.5329, 0.2194, 0.5436, 1.0, 0.4547, 1.0, 0.4658, 0.9694, 0.5329, 0.9694, 0.5436, 0.75, 0.4547, 0.75, 0.4658, 0.7194, 0.5329, 0.7194, 0.5436, 0.5, 0.4547, 0.5, 0.4658, 0.4694, 0.5329, 0.4694, 0.5436, 0.25, 0.4547, 0.25, 0.4658, 0.2194, 0.5329, 0.2194, 0.6102, 0.9852, 0.625, 0.9794, 0.8602, 0.7352, 0.875, 0.7288, 0.6102, 0.01479, 0.6035, 0.0, 0.6102, 0.9852, 0.6035, 1.0, 0.5436, 1.0, 0.5329, 0.9694, 0.5944, 0.9694, 0.3858, 0.2608, 0.375, 0.2653, 0.1358, 0.5108, 0.125, 0.5148, 0.3858, 0.2392, 0.39, 0.25, 0.3858, 0.2608, 0.39, 0.25, 0.4547, 0.25, 0.4658, 0.2806, 0.4056, 0.2806, 0.6443, 0.5193, 0.6306, 0.5136, 0.6241, 0.5016, 0.6384, 0.5057, 0.625, 0.5272, 0.6192, 0.5138, 0.6241, 0.5016, 0.6306, 0.5136, 0.6051, 0.5199, 0.6112, 0.5058, 0.6241, 0.5016, 0.6192, 0.5138, 0.5976, 0.5, 0.6113, 0.4943, 0.6241, 0.5016, 0.6112, 0.5058, 0.6057, 0.4807, 0.6193, 0.4866, 0.6241, 0.5016, 0.6113, 0.4943, 0.6515, 0.5, 0.6384, 0.5057, 0.6241, 0.5016, 0.6384, 0.4997, 0.6443, 0.5193, 0.6384, 0.5057, 0.6515, 0.5, 0.7101, 0.5, 0.7198, 0.5306, 0.6556, 0.5306, 0.3868, 0.7618, 0.3785, 0.7584, 0.3755, 0.749, 0.3834, 0.7535, 0.3583, 0.75, 0.3666, 0.7465, 0.3755, 0.749, 0.3666, 0.75, 0.3632, 0.7382, 0.3715, 0.7416, 0.3755, 0.749, 0.3666, 0.7465, 0.375, 0.7333, 0.3785, 0.7416, 0.3755, 0.749, 0.3715, 0.7416, 0.3868, 0.7382, 0.3834, 0.7465, 0.3755, 0.749, 0.3785, 0.7416, 0.3918, 0.75, 0.3834, 0.7535, 0.3755, 0.749, 0.3834, 0.7465, 0.3868, 0.7618, 0.3834, 0.7535, 0.3918, 0.75, 0.4547, 0.75, 0.4658, 0.7806, 0.4056, 0.7806, 0.625, 0.7428, 0.6265, 0.7464, 0.6246, 0.7498, 0.6236, 0.7465, 0.6302, 0.7448, 0.6286, 0.7485, 0.6246, 0.7498, 0.6265, 0.7464, 0.625, 0.757, 0.6235, 0.7535, 0.6246, 0.7498, 0.6251, 0.7535, 0.62, 0.755, 0.6214, 0.7515, 0.6246, 0.7498, 0.6235, 0.7535, 0.6179, 0.75, 0.6215, 0.7486, 0.6246, 0.7498, 0.6214, 0.7515, 0.6201, 0.7451, 0.6236, 0.7465, 0.6246, 0.7498, 0.6215, 0.7486, 0.625, 0.5646, 0.625, 0.6623, 0.6174, 0.6665, 0.5944, 0.6584, 0.5944, 0.5794, 0.8048, 0.7421, 0.817, 0.75, 0.6164, 0.9294, 0.625, 0.8351, 0.625, 0.9246, 0.6164, 0.9294, 0.5944, 0.9191, 0.5944, 0.8448, 0.6168, 0.3204, 0.625, 0.3064, 0.8045, 0.5085, 0.7101, 0.5, 0.7988, 0.5, 0.8045, 0.5085, 0.7941, 0.5306, 0.7198, 0.5306, 0.6312, 0.667, 0.625, 0.6762, 0.6174, 0.6665, 0.6312, 0.667, 0.625, 0.6623, 0.625, 0.5646, 0.6556, 0.5794, 0.6556, 0.6584, 0.3705, 0.6676, 0.375, 0.6644, 0.3795, 0.6676, 0.3795, 0.6676, 0.375, 0.6644, 0.375, 0.5646, 0.4056, 0.5794, 0.4056, 0.6584, 0.2883, 0.7449, 0.2953, 0.75, 0.3801, 0.8367, 0.2883, 0.7449, 0.2846, 0.75, 0.1916, 0.75, 0.2059, 0.7194, 0.2802, 0.7194, 0.3848, 0.08424, 0.375, 0.0906, 0.1333, 0.6663, 0.125, 0.75, 0.125, 0.6807, 0.1333, 0.6663, 0.1556, 0.6584, 0.1556, 0.7194])
me_cube_001.materials.append(mat_brown)
me_cube_001.update()

# ---- objects
ob_light = bpy.data.objects.new('Light', light_light)
ob_camera = bpy.data.objects.new('Camera', cam_camera)
ob_cube = bpy.data.objects.new('Cube', me_cube_001)

# ---- transforms, parenting, visibility, modifiers, constraints
ob_light.location = (4.076, 1.005, 5.904)
ob_light.rotation_euler = (0.6503, 0.05522, 1.866)
ob_light.lock_rotations_4d = False
ob_light.empty_display_type = 'ARROWS'
ob_light.color = (0.0, 0.0, 0.0, 0.0)
ob_light.lineart.crease_threshold = 0.0
ob_camera.location = (7.359, -6.926, 4.958)
ob_camera.rotation_euler = (1.109, 0.0, 0.8149)
ob_camera.lock_rotations_4d = False
ob_camera.empty_display_type = 'ARROWS'
ob_camera.color = (0.0, 0.0, 0.0, 0.0)
ob_camera.display_type = 'WIRE'
ob_camera.lineart.crease_threshold = 0.0
ob_cube.location = (0.0, 0.0, 0.6)

# ---- collection membership
col_collection.objects.link(ob_light)
col_collection.objects.link(ob_camera)
col_collection.objects.link(ob_cube)

# ---- scene / render settings (as saved in the file)
scene.camera = ob_camera
scene.frame_start = 1; scene.frame_end = 250; scene.frame_set(37)
scene.render.engine = 'BLENDER_EEVEE_NEXT'
scene.eevee.use_raytracing = True
bpy.context.view_layer.update()
